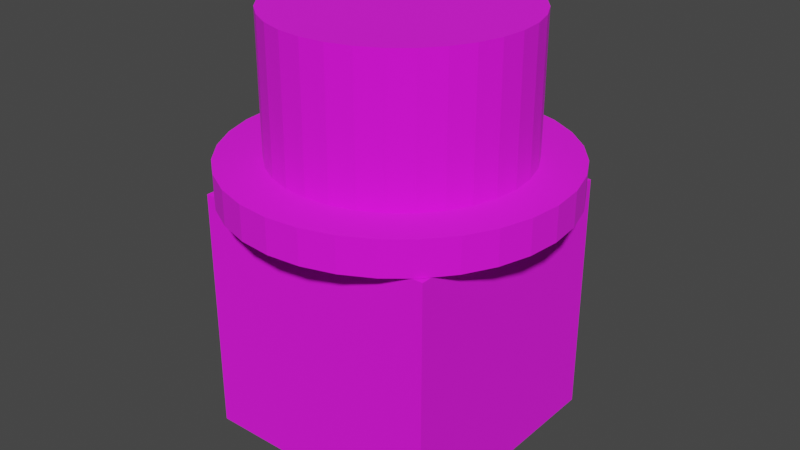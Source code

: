 # Source: FancyPants.blend  (saved by Blender 2.92.15; exported with 4.5.12 LTS)
import bpy
from mathutils import Matrix  # noqa: F401  (used for matrix-valued properties, if any)

bpy.ops.wm.read_factory_settings(use_empty=True)
scene = bpy.context.scene
scene.name = 'Scene'

# ---- collections
col_collection = bpy.data.collections.new('Collection'); scene.collection.children.link(col_collection)

# ---- images (referenced by path relative to the original .blend; pixels are not part of the script)
import os
ASSET_DIR = os.environ.get("B2B_ASSET_DIR", "")  # directory of the original .blend (textures are referenced by path, not embedded)
HERE = os.path.dirname(os.path.abspath(__file__))  # packed textures are extracted next to this script under _unpacked/

def load_image(name, relpath, width, height, colorspace="sRGB"):
    """Load a texture the original file referenced (path relative to the .blend, or extracted next to this script)."""
    p = next((c for c in (os.path.join(HERE, relpath), os.path.join(ASSET_DIR, relpath)) if relpath and os.path.exists(c)), "")
    if p:
        img = bpy.data.images.load(p, check_existing=True)
        img.name = name
    else:  # same state as the original file: an image datablock whose file is absent (Cycles renders it pink)
        img = bpy.data.images.new(name, width, height)
        img.source = "FILE"
        img.filepath = "//" + (relpath or name)
    img.colorspace_settings.name = colorspace
    return img
img_colors_png = load_image('Colors.png', 'Colors.png', 1024, 1024, 'sRGB')

# ---- materials (node trees are filled in below, after node groups)
mat_colors = bpy.data.materials.new('Colors')

# ---- material node trees
mat_colors.use_nodes = True; mat_colors.node_tree.nodes.clear()
_N = mat_colors.node_tree.nodes; _L = mat_colors.node_tree.links
n0 = _N.new('ShaderNodeBsdfPrincipled'); n0.name = 'Principled BSDF'; n0.location = (10, 300)
n0.distribution = 'GGX'
n0.subsurface_method = 'BURLEY'
n0.inputs[2].default_value = 1.0
n0.inputs[3].default_value = 1.45
n0.inputs[27].default_value = (0.0, 0.0, 0.0, 1.0)
n0.inputs[28].default_value = 1.0
n1 = _N.new('ShaderNodeOutputMaterial'); n1.name = 'Material Output'; n1.location = (300, 300)
n2 = _N.new('ShaderNodeTexImage'); n2.name = 'Image Texture'; n2.location = (-280, 275)
n2.image = img_colors_png
_L.new(n0.outputs[0], n1.inputs[0])
_L.new(n2.outputs[0], n0.inputs[0])
n1.is_active_output = True

# ---- world
world_world = bpy.data.worlds.new('World'); scene.world = world_world
world_world.use_nodes = True; world_world.node_tree.nodes.clear()
_N = world_world.node_tree.nodes; _L = world_world.node_tree.links
n0 = _N.new('ShaderNodeOutputWorld'); n0.name = 'World Output'; n0.location = (300, 300)
n1 = _N.new('ShaderNodeBackground'); n1.name = 'Background'; n1.location = (10, 300)
n1.inputs[0].default_value = (0.05088, 0.05088, 0.05088, 1.0)
_L.new(n1.outputs[0], n0.inputs[0])
n0.is_active_output = True
world_world.color = (0.05088, 0.05088, 0.05088)
world_world.use_sun_shadow = False
world_world.sun_shadow_jitter_overblur = 0.0

# ---- meshes
me_cube = bpy.data.meshes.new('Cube')
me_cube.from_pydata([(-0.5, -0.5, 0.5), (-0.5, -0.5, -0.5), (-0.5, 0.5, 0.5), (-0.5, 0.5, -0.5), (0.5, -0.5, 0.5), (0.5, -0.5, -0.5), (0.5, 0.5, 0.5), (0.5, 0.5, -0.5), (0.3114, 0.5, -0.1424), (0.2013, 0.5, -0.1386), (0.2013, 0.5, -0.2336), (-0.1937, 0.5, -0.2317), (-0.1994, 0.5, -0.3228), (0.3228, 0.5, -0.3209), (0.3114, 0.5, 0.2564), (0.3171, 0.5, 0.1158), (0.1918, 0.5, 0.112), (0.1956, 0.5, 0.2602), (-0.1918, 0.5, 0.2905), (-0.3304, 0.5, 0.2962), (-0.3323, 0.5, 0.1215), (-0.1899, 0.5, 0.1234), (-0.08166, 0.5, 0.1202), (-0.09885, 0.5, 0.275), (-0.2955, 0.5, 0.3853), (-0.4214, 0.5, 0.3226), (-0.2822, 0.5, 0.04352), (-0.1939, 0.5, 0.04352), (-0.1121, 0.5, 0.05934), (-0.4312, 0.5, 0.2321), (-0.4273, 0.5, 0.1187), (-0.393, 0.5, 0.06594), (-0.06594, 0.5, 0.1517), (-0.08572, 0.5, 0.24), (-0.3758, 0.5, 0.3838), (-0.1174, 0.5, 0.3244), (-0.2374, 0.5, 0.3864), (-0.02805, 0.5, 0.1186), (-0.3703, 0.5, 0.4273), (-0.4383, 0.5, 0.3607), (-0.01583, 0.5, 0.2285), (-0.4009, 0.5, 0.4167), (-0.2756, 0.5, 0.002637), (-0.1319, 0.5, 0.005275), (-0.0422, 0.5, 0.07121), (-0.4537, 0.5, 0.3376), (-0.4748, 0.5, 0.2084), (-0.4602, 0.5, 0.08572), (-0.3969, 0.5, 0.02506), (-0.01583, 0.5, 0.1596), (-0.01583, 0.5, 0.2756), (-0.07121, 0.5, 0.3811), (-0.1846, 0.5, 0.4299), (-0.3165, 0.5, 0.4457), (-0.4166, 0.5, -0.5), (-0.4033, 0.5, -0.443), (-0.3298, 0.5, 0.01265), (-0.2988, 0.5, 0.006922), (-0.0003591, -0.6848, 0.502), (-0.0003591, -0.6848, 0.6398), (-0.1322, -0.6718, 0.502), (-0.1322, -0.6718, 0.6398), (-0.2589, -0.6334, 0.502), (-0.2589, -0.6334, 0.6398), (-0.3757, -0.5709, 0.502), (-0.3757, -0.5709, 0.6398), (-0.4781, -0.4869, 0.502), (-0.4781, -0.4869, 0.6398), (-0.5621, -0.3845, 0.502), (-0.5621, -0.3845, 0.6398), (-0.6245, -0.2677, 0.502), (-0.6245, -0.2677, 0.6398), (-0.663, -0.141, 0.502), (-0.663, -0.141, 0.6398), (-0.676, -0.009188, 0.502), (-0.676, -0.009188, 0.6398), (-0.663, 0.1226, 0.502), (-0.663, 0.1226, 0.6398), (-0.6245, 0.2494, 0.502), (-0.6245, 0.2494, 0.6398), (-0.5621, 0.3662, 0.502), (-0.5621, 0.3662, 0.6398), (-0.4781, 0.4685, 0.502), (-0.4781, 0.4685, 0.6398), (-0.3757, 0.5526, 0.502), (-0.3757, 0.5526, 0.6398), (-0.2589, 0.615, 0.502), (-0.2589, 0.615, 0.6398), (-0.1322, 0.6534, 0.502), (-0.1322, 0.6534, 0.6398), (-0.0003594, 0.6664, 0.502), (-0.0003594, 0.6664, 0.6398), (0.1314, 0.6534, 0.502), (0.1314, 0.6534, 0.6398), (0.2582, 0.615, 0.502), (0.2582, 0.615, 0.6398), (0.375, 0.5526, 0.502), (0.375, 0.5526, 0.6398), (0.4774, 0.4685, 0.502), (0.4774, 0.4685, 0.6398), (0.5614, 0.3662, 0.502), (0.5614, 0.3662, 0.6398), (0.6238, 0.2494, 0.502), (0.6238, 0.2494, 0.6398), (0.6623, 0.1226, 0.502), (0.6623, 0.1226, 0.6398), (0.6753, -0.009188, 0.502), (0.6753, -0.009188, 0.6398), (0.6623, -0.141, 0.502), (0.6623, -0.141, 0.6398), (0.6238, -0.2677, 0.502), (0.6238, -0.2677, 0.6398), (0.5614, -0.3845, 0.502), (0.5614, -0.3845, 0.6398), (0.4774, -0.4869, 0.502), (0.4774, -0.4869, 0.6398), (0.375, -0.5709, 0.502), (0.375, -0.5709, 0.6398), (0.2582, -0.6334, 0.502), (0.2582, -0.6334, 0.6398), (0.1314, -0.6718, 0.502), (0.1314, -0.6718, 0.6398), (1.629e-07, -0.5, 0.5414), (1.629e-07, -0.5, 1.192), (-0.09755, -0.4904, 0.5414), (-0.09755, -0.4904, 1.192), (-0.1913, -0.4619, 0.5414), (-0.1913, -0.4619, 1.192), (-0.2778, -0.4157, 0.5414), (-0.2778, -0.4157, 1.192), (-0.3536, -0.3536, 0.5414), (-0.3536, -0.3536, 1.192), (-0.4157, -0.2778, 0.5414), (-0.4157, -0.2778, 1.192), (-0.4619, -0.1913, 0.5414), (-0.4619, -0.1913, 1.192), (-0.4904, -0.09755, 0.5414), (-0.4904, -0.09755, 1.192), (-0.5, -2.007e-07, 0.5414), (-0.5, -2.007e-07, 1.192), (-0.4904, 0.09754, 0.5414), (-0.4904, 0.09754, 1.192), (-0.4619, 0.1913, 0.5414), (-0.4619, 0.1913, 1.192), (-0.4157, 0.2778, 0.5414), (-0.4157, 0.2778, 1.192), (-0.3536, 0.3536, 0.5414), (-0.3536, 0.3536, 1.192), (-0.2778, 0.4157, 0.5414), (-0.2778, 0.4157, 1.192), (-0.1913, 0.4619, 0.5414), (-0.1913, 0.4619, 1.192), (-0.09755, 0.4904, 0.5414), (-0.09755, 0.4904, 1.192), (0.0, 0.5, 0.5414), (0.0, 0.5, 1.192), (0.09755, 0.4904, 0.5414), (0.09755, 0.4904, 1.192), (0.1913, 0.4619, 0.5414), (0.1913, 0.4619, 1.192), (0.2778, 0.4157, 0.5414), (0.2778, 0.4157, 1.192), (0.3536, 0.3536, 0.5414), (0.3536, 0.3536, 1.192), (0.4157, 0.2778, 0.5414), (0.4157, 0.2778, 1.192), (0.4619, 0.1913, 0.5414), (0.4619, 0.1913, 1.192), (0.4904, 0.09754, 0.5414), (0.4904, 0.09754, 1.192), (0.5, -3.199e-07, 0.5414), (0.5, -3.199e-07, 1.192), (0.4904, -0.09755, 0.5414), (0.4904, -0.09755, 1.192), (0.4619, -0.1913, 0.5414), (0.4619, -0.1913, 1.192), (0.4157, -0.2778, 0.5414), (0.4157, -0.2778, 1.192), (0.3536, -0.3536, 0.5414), (0.3536, -0.3536, 1.192), (0.2778, -0.4157, 0.5414), (0.2778, -0.4157, 1.192), (0.1913, -0.4619, 0.5414), (0.1913, -0.4619, 1.192), (0.09754, -0.4904, 0.5414), (0.09754, -0.4904, 1.192), (0.3114, 0.5206, -0.1424), (0.2013, 0.5206, -0.1386), (0.2013, 0.5206, -0.2336), (-0.1937, 0.5206, -0.2317), (-0.1994, 0.5206, -0.3228), (0.3228, 0.5206, -0.3209), (-0.4033, 0.5206, -0.443), (-0.5, 0.5206, -0.5), (0.3114, 0.5206, 0.2564), (0.3171, 0.5206, 0.1158), (0.1918, 0.5206, 0.112), (0.1956, 0.5206, 0.2602), (-0.1918, 0.5206, 0.2905), (-0.3304, 0.5206, 0.2962), (-0.3323, 0.5206, 0.1215), (-0.1899, 0.5206, 0.1234), (-0.01583, 0.5206, 0.2285), (-0.09885, 0.5206, 0.275), (-0.2822, 0.5206, 0.04352), (-0.1939, 0.5206, 0.04352), (-0.1121, 0.5206, 0.05934), (-0.08166, 0.5206, 0.1202), (-0.4214, 0.5206, 0.3226), (-0.4312, 0.5206, 0.2321), (-0.4273, 0.5206, 0.1187), (-0.393, 0.5206, 0.06594), (-0.06594, 0.5206, 0.1517), (-0.08572, 0.5206, 0.24), (-0.2955, 0.5206, 0.3853), (-0.3758, 0.5206, 0.3838), (-0.1174, 0.5206, 0.3244), (-0.2374, 0.5206, 0.3864), (-0.02805, 0.5206, 0.1186), (-0.3703, 0.5206, 0.4273), (-0.4383, 0.5206, 0.3607), (-0.4009, 0.5206, 0.4167), (-0.2756, 0.5206, 0.002637), (-0.1319, 0.5206, 0.005275), (-0.0422, 0.5206, 0.07121), (-0.4537, 0.5206, 0.3376), (-0.4748, 0.5206, 0.2084), (-0.4602, 0.5206, 0.08572), (-0.3969, 0.5206, 0.02506), (-0.2988, 0.5206, 0.006922), (-0.01583, 0.5206, 0.1596), (-0.01583, 0.5206, 0.2756), (-0.07121, 0.5206, 0.3811), (-0.1846, 0.5206, 0.4299), (-0.3165, 0.5206, 0.4457), (-0.3298, 0.5206, 0.01265)], [], [(0, 4, 6, 2), (3, 55, 54), (7, 6, 4, 5), (5, 1, 3, 54, 7), (1, 0, 2, 3), (5, 4, 0, 1), (7, 13, 8, 9, 10, 11, 12, 55, 57, 42, 43, 44, 37, 16, 15, 6), (37, 44, 224, 218), (6, 15, 14, 17, 16, 40, 50, 51, 52, 53, 38, 2), (33, 23, 203, 213), (16, 37, 49, 40), (55, 3, 193, 192), (22, 28, 27, 26, 31, 30, 29, 25, 20, 21), (23, 33, 32, 22, 21, 18, 19, 20, 25, 34, 24), (44, 43, 223, 224), (24, 36, 35, 23), (38, 41, 39, 2), (38, 53, 234, 219), (32, 33, 213, 212), (8, 13, 191, 186), (43, 42, 222, 223), (56, 3, 2, 39, 45, 46, 47, 48), (54, 55, 12, 13, 7), (58, 59, 61, 60), (60, 61, 63, 62), (62, 63, 65, 64), (64, 65, 67, 66), (66, 67, 69, 68), (68, 69, 71, 70), (70, 71, 73, 72), (72, 73, 75, 74), (74, 75, 77, 76), (76, 77, 79, 78), (78, 79, 81, 80), (80, 81, 83, 82), (82, 83, 85, 84), (84, 85, 87, 86), (86, 87, 89, 88), (88, 89, 91, 90), (90, 91, 93, 92), (92, 93, 95, 94), (94, 95, 97, 96), (96, 97, 99, 98), (98, 99, 101, 100), (100, 101, 103, 102), (102, 103, 105, 104), (104, 105, 107, 106), (106, 107, 109, 108), (108, 109, 111, 110), (110, 111, 113, 112), (112, 113, 115, 114), (114, 115, 117, 116), (116, 117, 119, 118), (61, 59, 121, 119, 117, 115, 113, 111, 109, 107, 105, 103, 101, 99, 97, 95, 93, 91, 89, 87, 85, 83, 81, 79, 77, 75, 73, 71, 69, 67, 65, 63), (118, 119, 121, 120), (120, 121, 59, 58), (58, 60, 62, 64, 66, 68, 70, 72, 74, 76, 78, 80, 82, 84, 86, 88, 90, 92, 94, 96, 98, 100, 102, 104, 106, 108, 110, 112, 114, 116, 118, 120), (122, 123, 125, 124), (124, 125, 127, 126), (126, 127, 129, 128), (128, 129, 131, 130), (130, 131, 133, 132), (132, 133, 135, 134), (134, 135, 137, 136), (136, 137, 139, 138), (138, 139, 141, 140), (140, 141, 143, 142), (142, 143, 145, 144), (144, 145, 147, 146), (146, 147, 149, 148), (148, 149, 151, 150), (150, 151, 153, 152), (152, 153, 155, 154), (154, 155, 157, 156), (156, 157, 159, 158), (158, 159, 161, 160), (160, 161, 163, 162), (162, 163, 165, 164), (164, 165, 167, 166), (166, 167, 169, 168), (168, 169, 171, 170), (170, 171, 173, 172), (172, 173, 175, 174), (174, 175, 177, 176), (176, 177, 179, 178), (178, 179, 181, 180), (180, 181, 183, 182), (125, 123, 185, 183, 181, 179, 177, 175, 173, 171, 169, 167, 165, 163, 161, 159, 157, 155, 153, 151, 149, 147, 145, 143, 141, 139, 137, 135, 133, 131, 129, 127), (182, 183, 185, 184), (184, 185, 123, 122), (122, 124, 126, 128, 130, 132, 134, 136, 138, 140, 142, 144, 146, 148, 150, 152, 154, 156, 158, 160, 162, 164, 166, 168, 170, 172, 174, 176, 178, 180, 182, 184), (189, 188, 187, 186, 191, 190), (197, 194, 195, 196), (199, 198, 201, 200), (214, 215, 208, 220, 221, 219), (218, 224, 223, 222, 229, 235, 228, 227, 226, 225, 220, 208, 209, 210, 211, 204, 205, 206, 207), (202, 230, 218, 207, 212, 213, 203), (219, 234, 233, 232, 231, 202, 203, 216, 217, 214), (229, 192, 193, 235), (24, 34, 215, 214), (45, 39, 220, 225), (14, 15, 195, 194), (34, 25, 208, 215), (56, 48, 228, 235), (46, 45, 225, 226), (15, 16, 196, 195), (23, 35, 216, 203), (47, 46, 226, 227), (16, 17, 197, 196), (35, 36, 217, 216), (57, 55, 192, 229), (26, 27, 205, 204), (48, 47, 227, 228), (17, 14, 194, 197), (36, 24, 214, 217), (3, 56, 235, 193), (27, 28, 206, 205), (42, 57, 229, 222), (28, 22, 207, 206), (49, 37, 218, 230), (9, 8, 186, 187), (25, 29, 209, 208), (40, 49, 230, 202), (19, 18, 198, 199), (10, 9, 187, 188), (29, 30, 210, 209), (50, 40, 202, 231), (20, 19, 199, 200), (11, 10, 188, 189), (30, 31, 211, 210), (51, 50, 231, 232), (21, 20, 200, 201), (41, 38, 219, 221), (12, 11, 189, 190), (31, 26, 204, 211), (52, 51, 232, 233), (18, 21, 201, 198), (39, 41, 221, 220), (13, 12, 190, 191), (22, 32, 212, 207), (53, 52, 233, 234)])
_uv = me_cube.uv_layers.new(name='UVMap')
_uv.uv.foreach_set('vector', [0.625, 0.5, 0.875, 0.5, 0.875, 0.75, 0.625, 0.75, 0.009402, -0.001808, 0.009402, -0.001808, 0.009402, -0.001808, 0.009402, -0.001808, 0.009402, -0.001808, 0.009402, -0.001808, 0.009402, -0.001808, 0.125, 0.5, 0.375, 0.5, 0.375, 0.75, 0.3541, 0.75, 0.125, 0.75, 0.009402, -0.001808, 0.009402, -0.001808, 0.009402, -0.001808, 0.009402, -0.001808, 0.009402, -0.001808, 0.009402, -0.001808, 0.009402, -0.001808, 0.009402, -0.001808, 0.009402, -0.001808, 0.009402, -0.001808, 0.009402, -0.001808, 0.009402, -0.001808, 0.009402, -0.001808, 0.009402, -0.001808, 0.009402, -0.001808, 0.009402, -0.001808, 0.009402, -0.001808, 0.009402, -0.001808, 0.009402, -0.001808, 0.009402, -0.001808, 0.009402, -0.001808, 0.009402, -0.001808, 0.009402, -0.001808, 0.009402, -0.001808, 0.006502, 0.01989, 0.006502, 0.01989, 0.006502, 0.01989, 0.006502, 0.01989, 0.009402, -0.001808, 0.009402, -0.001808, 0.009402, -0.001808, 0.009402, -0.001808, 0.009402, -0.001808, 0.009402, -0.001808, 0.009402, -0.001808, 0.009402, -0.001808, 0.009402, -0.001808, 0.009402, -0.001808, 0.009402, -0.001808, 0.009402, -0.001808, 0.006502, 0.01989, 0.006502, 0.01989, 0.006502, 0.01989, 0.006502, 0.01989, 0.009402, -0.001808, 0.009402, -0.001808, 0.009402, -0.001808, 0.009402, -0.001808, 0.006502, 0.01989, 0.006502, 0.01989, 0.006502, 0.01989, 0.006502, 0.01989, 0.009402, -0.001808, 0.009402, -0.001808, 0.009402, -0.001808, 0.009402, -0.001808, 0.009402, -0.001808, 0.009402, -0.001808, 0.009402, -0.001808, 0.009402, -0.001808, 0.009402, -0.001808, 0.009402, -0.001808, 0.009402, -0.001808, 0.009402, -0.001808, 0.009402, -0.001808, 0.009402, -0.001808, 0.009402, -0.001808, 0.009402, -0.001808, 0.009402, -0.001808, 0.009402, -0.001808, 0.009402, -0.001808, 0.009402, -0.001808, 0.009402, -0.001808, 0.006502, 0.01989, 0.006502, 0.01989, 0.006502, 0.01989, 0.006502, 0.01989, 0.009402, -0.001808, 0.009402, -0.001808, 0.009402, -0.001808, 0.009402, -0.001808, 0.009402, -0.001808, 0.009402, -0.001808, 0.009402, -0.001808, 0.009402, -0.001808, 0.006502, 0.01989, 0.006502, 0.01989, 0.006502, 0.01989, 0.006502, 0.01989, 0.006502, 0.01989, 0.006502, 0.01989, 0.006502, 0.01989, 0.006502, 0.01989, 0.006502, 0.01989, 0.006502, 0.01989, 0.006502, 0.01989, 0.006502, 0.01989, 0.006502, 0.01989, 0.006502, 0.01989, 0.006502, 0.01989, 0.006502, 0.01989, 0.009402, -0.001808, 0.009402, -0.001808, 0.009402, -0.001808, 0.009402, -0.001808, 0.009402, -0.001808, 0.009402, -0.001808, 0.009402, -0.001808, 0.009402, -0.001808, 0.009402, -0.001808, 0.009402, -0.001808, 0.009402, -0.001808, 0.009402, -0.001808, 0.009402, -0.001808, 0.006502, 0.01989, 0.006502, 0.01989, 0.006502, 0.01989, 0.006502, 0.01989, 0.006502, 0.01989, 0.006502, 0.01989, 0.006502, 0.01989, 0.006502, 0.01989, 0.006502, 0.01989, 0.006502, 0.01989, 0.006502, 0.01989, 0.006502, 0.01989, 0.006502, 0.01989, 0.006502, 0.01989, 0.006502, 0.01989, 0.006502, 0.01989, 0.006502, 0.01989, 0.006502, 0.01989, 0.006502, 0.01989, 0.006502, 0.01989, 0.006502, 0.01989, 0.006502, 0.01989, 0.006502, 0.01989, 0.006502, 0.01989, 0.006502, 0.01989, 0.006502, 0.01989, 0.006502, 0.01989, 0.006502, 0.01989, 0.006502, 0.01989, 0.006502, 0.01989, 0.006502, 0.01989, 0.006502, 0.01989, 0.006502, 0.01989, 0.006502, 0.01989, 0.006502, 0.01989, 0.006502, 0.01989, 0.006502, 0.01989, 0.006502, 0.01989, 0.006502, 0.01989, 0.006502, 0.01989, 0.006502, 0.01989, 0.006502, 0.01989, 0.006502, 0.01989, 0.006502, 0.01989, 0.006502, 0.01989, 0.006502, 0.01989, 0.006502, 0.01989, 0.006502, 0.01989, 0.006502, 0.01989, 0.006502, 0.01989, 0.006502, 0.01989, 0.006502, 0.01989, 0.006502, 0.01989, 0.006502, 0.01989, 0.006502, 0.01989, 0.006502, 0.01989, 0.006502, 0.01989, 0.006502, 0.01989, 0.006502, 0.01989, 0.006502, 0.01989, 0.006502, 0.01989, 0.006502, 0.01989, 0.006502, 0.01989, 0.006502, 0.01989, 0.006502, 0.01989, 0.006502, 0.01989, 0.006502, 0.01989, 0.006502, 0.01989, 0.006502, 0.01989, 0.006502, 0.01989, 0.006502, 0.01989, 0.006502, 0.01989, 0.006502, 0.01989, 0.006502, 0.01989, 0.006502, 0.01989, 0.006502, 0.01989, 0.006502, 0.01989, 0.006502, 0.01989, 0.006502, 0.01989, 0.006502, 0.01989, 0.006502, 0.01989, 0.006502, 0.01989, 0.006502, 0.01989, 0.006502, 0.01989, 0.006502, 0.01989, 0.006502, 0.01989, 0.006502, 0.01989, 0.006502, 0.01989, 0.006502, 0.01989, 0.006502, 0.01989, 0.006502, 0.01989, 0.006502, 0.01989, 0.006502, 0.01989, 0.006502, 0.01989, 0.006502, 0.01989, 0.006502, 0.01989, 0.006502, 0.01989, 0.006502, 0.01989, 0.006502, 0.01989, 0.006502, 0.01989, 0.006502, 0.01989, 0.006502, 0.01989, 0.006502, 0.01989, 0.006502, 0.01989, 0.006502, 0.01989, 0.006502, 0.01989, 0.006502, 0.01989, 0.006502, 0.01989, 0.006502, 0.01989, 0.006502, 0.01989, 0.006502, 0.01989, 0.006502, 0.01989, 0.006502, 0.01989, 0.006502, 0.01989, 0.006502, 0.01989, 0.006502, 0.01989, 0.006502, 0.01989, 0.006502, 0.01989, 0.006502, 0.01989, 0.006502, 0.01989, 0.006502, 0.01989, 0.006502, 0.01989, 0.006502, 0.01989, 0.006502, 0.01989, 0.006502, 0.01989, 0.006502, 0.01989, 0.006502, 0.01989, 0.006502, 0.01989, 0.006502, 0.01989, 0.006502, 0.01989, 0.006502, 0.01989, 0.006502, 0.01989, 0.006502, 0.01989, 0.006502, 0.01989, 0.006502, 0.01989, 0.006502, 0.01989, 0.006502, 0.01989, 0.006502, 0.01989, 0.006502, 0.01989, 0.006502, 0.01989, 0.006502, 0.01989, 0.006502, 0.01989, 0.006502, 0.01989, 0.006502, 0.01989, 0.006502, 0.01989, 0.006502, 0.01989, 0.006502, 0.01989, 0.006502, 0.01989, 0.006502, 0.01989, 0.006502, 0.01989, 0.006502, 0.01989, 0.006502, 0.01989, 0.006502, 0.01989, 0.006502, 0.01989, 0.006502, 0.01989, 0.006502, 0.01989, 0.006502, 0.01989, 0.006502, 0.01989, 0.006502, 0.01989, 0.006502, 0.01989, 0.006502, 0.01989, 0.006502, 0.01989, 0.006502, 0.01989, 0.006502, 0.01989, 0.006502, 0.01989, 0.006502, 0.01989, 0.006502, 0.01989, 0.006502, 0.01989, 0.006502, 0.01989, 0.006502, 0.01989, 0.006502, 0.01989, 0.006502, 0.01989, 0.006502, 0.01989, 0.006502, 0.01989, 0.006502, 0.01989, 0.006502, 0.01989, 0.006502, 0.01989, 0.006502, 0.01989, 0.006502, 0.01989, 0.006502, 0.01989, 0.006502, 0.01989, 0.006502, 0.01989, 0.006502, 0.01989, 0.006502, 0.01989, 0.006502, 0.01989, 0.006502, 0.01989, 0.006502, 0.01989, 0.006502, 0.01989, 0.006502, 0.01989, 0.006502, 0.01989, 0.006502, 0.01989, 0.006502, 0.01989, 0.006502, 0.01989, 0.006502, 0.01989, 0.006502, 0.01989, 0.006502, 0.01989, 0.006502, 0.01989, 0.006502, 0.01989, 0.006502, 0.01989, 0.006502, 0.01989, 0.006502, 0.01989, 0.006502, 0.01989, 0.006502, 0.01989, 0.006502, 0.01989, 0.006502, 0.01989, 0.006502, 0.01989, 0.006502, 0.01989, 0.006502, 0.01989, 0.006502, 0.01989, 0.006502, 0.01989, 0.006502, 0.01989, 0.006502, 0.01989, 0.006502, 0.01989, 0.006502, 0.01989, 0.006502, 0.01989, 0.006502, 0.01989, 0.006502, 0.01989, 0.006502, 0.01989, 0.006502, 0.01989, 0.006502, 0.01989, 0.006502, 0.01989, 0.006502, 0.01989, 0.006502, 0.01989, 0.006502, 0.01989, 0.006502, 0.01989, 0.006502, 0.01989, 0.006502, 0.01989, 0.006502, 0.01989, 0.006502, 0.01989, 0.006502, 0.01989, 0.006502, 0.01989, 0.006502, 0.01989, 0.006502, 0.01989, 0.006502, 0.01989, 0.006502, 0.01989, 0.006502, 0.01989, 0.006502, 0.01989, 0.006502, 0.01989, 0.006502, 0.01989, 0.006502, 0.01989, 0.006502, 0.01989, 0.006502, 0.01989, 0.006502, 0.01989, 0.006502, 0.01989, 0.006502, 0.01989, 0.006502, 0.01989, 0.006502, 0.01989, 0.006502, 0.01989, 0.006502, 0.01989, 0.006502, 0.01989, 0.006502, 0.01989, 0.006502, 0.01989, 0.006502, 0.01989, 0.006502, 0.01989, 0.006502, 0.01989, 0.006502, 0.01989, 0.006502, 0.01989, 0.006502, 0.01989, 0.006502, 0.01989, 0.006502, 0.01989, 0.006502, 0.01989, 0.006502, 0.01989, 0.006502, 0.01989, 0.006502, 0.01989, 0.006502, 0.01989, 0.006502, 0.01989, 0.006502, 0.01989, 0.006502, 0.01989, 0.006502, 0.01989, 0.006502, 0.01989, 0.006502, 0.01989, 0.006502, 0.01989, 0.006502, 0.01989, 0.006502, 0.01989, 0.006502, 0.01989, 0.006502, 0.01989, 0.006502, 0.01989, 0.006502, 0.01989, 0.006502, 0.01989, 0.006502, 0.01989, 0.006502, 0.01989, 0.006502, 0.01989, 0.006502, 0.01989, 0.006502, 0.01989, 0.006502, 0.01989, 0.006502, 0.01989, 0.006502, 0.01989, 0.006502, 0.01989, 0.006502, 0.01989, 0.006502, 0.01989, 0.006502, 0.01989, 0.006502, 0.01989, 0.006502, 0.01989, 0.006502, 0.01989, 0.006502, 0.01989, 0.006502, 0.01989, 0.006502, 0.01989, 0.006502, 0.01989, 0.006502, 0.01989, 0.006502, 0.01989, 0.006502, 0.01989, 0.006502, 0.01989, 0.006502, 0.01989, 0.006502, 0.01989, 0.006502, 0.01989, 0.006502, 0.01989, 0.006502, 0.01989, 0.006502, 0.01989, 0.006502, 0.01989, 0.006502, 0.01989, 0.006502, 0.01989, 0.006502, 0.01989, 0.006502, 0.01989, 0.006502, 0.01989, 0.006502, 0.01989, 0.006502, 0.01989, 0.006502, 0.01989, 0.006502, 0.01989, 0.006502, 0.01989, 0.006502, 0.01989, 0.006502, 0.01989, 0.006502, 0.01989, 0.006502, 0.01989, 0.006502, 0.01989, 0.006502, 0.01989, 0.006502, 0.01989, 0.006502, 0.01989, 0.006502, 0.01989, 0.006502, 0.01989, 0.006502, 0.01989, 0.006502, 0.01989, 0.006502, 0.01989, 0.006502, 0.01989, 0.006502, 0.01989, 0.006502, 0.01989, 0.006502, 0.01989, 0.006502, 0.01989, 0.006502, 0.01989, 0.006502, 0.01989, 0.006502, 0.01989, 0.006502, 0.01989, 0.006502, 0.01989, 0.006502, 0.01989, 0.006502, 0.01989, 0.006502, 0.01989, 0.006502, 0.01989, 0.006502, 0.01989, 0.006502, 0.01989, 0.006502, 0.01989, 0.006502, 0.01989, 0.006502, 0.01989, 0.006502, 0.01989, 0.006502, 0.01989, 0.006502, 0.01989, 0.006502, 0.01989, 0.006502, 0.01989, 0.006502, 0.01989, 0.006502, 0.01989, 0.006502, 0.01989, 0.006502, 0.01989, 0.006502, 0.01989, 0.006502, 0.01989, 0.006502, 0.01989, 0.006502, 0.01989, 0.006502, 0.01989, 0.006502, 0.01989, 0.006502, 0.01989, 0.006502, 0.01989, 0.006502, 0.01989, 0.006502, 0.01989, 0.006502, 0.01989, 0.006502, 0.01989, 0.006502, 0.01989, 0.006502, 0.01989, 0.006502, 0.01989, 0.006502, 0.01989, 0.006502, 0.01989, 0.006502, 0.01989, 0.006502, 0.01989, 0.006502, 0.01989, 0.006502, 0.01989, 0.006502, 0.01989, 0.006502, 0.01989, 0.006502, 0.01989, 0.006502, 0.01989, 0.006502, 0.01989, 0.006502, 0.01989, 0.006502, 0.01989, 0.006502, 0.01989, 0.006502, 0.01989, 0.006502, 0.01989, 0.006502, 0.01989, 0.006502, 0.01989, 0.006502, 0.01989, 0.006502, 0.01989, 0.006502, 0.01989, 0.006502, 0.01989, 0.006502, 0.01989, 0.006502, 0.01989, 0.006502, 0.01989, 0.006502, 0.01989, 0.006502, 0.01989, 0.006502, 0.01989, 0.006502, 0.01989, 0.006502, 0.01989, 0.006502, 0.01989, 0.006502, 0.01989, 0.006502, 0.01989, 0.006502, 0.01989, 0.006502, 0.01989, 0.006502, 0.01989, 0.006502, 0.01989, 0.006502, 0.01989, 0.006502, 0.01989, 0.006502, 0.01989, 0.006502, 0.01989, 0.006502, 0.01989, 0.006502, 0.01989, 0.006502, 0.01989, 0.006502, 0.01989, 0.006502, 0.01989, 0.006502, 0.01989, 0.006502, 0.01989, 0.006502, 0.01989, 0.006502, 0.01989, 0.006502, 0.01989, 0.006502, 0.01989, 0.006502, 0.01989, 0.006502, 0.01989, 0.006502, 0.01989, 0.006502, 0.01989, 0.006502, 0.01989, 0.006502, 0.01989, 0.006502, 0.01989, 0.006502, 0.01989, 0.006502, 0.01989, 0.006502, 0.01989, 0.006502, 0.01989, 0.006502, 0.01989, 0.006502, 0.01989, 0.006502, 0.01989, 0.006502, 0.01989, 0.006502, 0.01989, 0.006502, 0.01989, 0.006502, 0.01989, 0.006502, 0.01989, 0.006502, 0.01989, 0.006502, 0.01989, 0.006502, 0.01989, 0.006502, 0.01989, 0.006502, 0.01989, 0.006502, 0.01989, 0.006502, 0.01989, 0.006502, 0.01989, 0.006502, 0.01989, 0.006502, 0.01989, 0.006502, 0.01989, 0.006502, 0.01989, 0.006502, 0.01989, 0.006502, 0.01989, 0.006502, 0.01989, 0.006502, 0.01989, 0.006502, 0.01989, 0.006502, 0.01989, 0.006502, 0.01989, 0.006502, 0.01989, 0.006502, 0.01989, 0.006502, 0.01989, 0.006502, 0.01989, 0.006502, 0.01989, 0.006502, 0.01989, 0.006502, 0.01989, 0.006502, 0.01989, 0.006502, 0.01989, 0.006502, 0.01989, 0.006502, 0.01989, 0.006502, 0.01989, 0.006502, 0.01989, 0.006502, 0.01989, 0.006502, 0.01989, 0.006502, 0.01989, 0.006502, 0.01989, 0.006502, 0.01989, 0.006502, 0.01989, 0.006502, 0.01989, 0.006502, 0.01989, 0.006502, 0.01989, 0.006502, 0.01989, 0.006502, 0.01989, 0.006502, 0.01989, 0.006502, 0.01989, 0.006502, 0.01989, 0.006502, 0.01989, 0.006502, 0.01989, 0.006502, 0.01989, 0.006502, 0.01989, 0.006502, 0.01989, 0.006502, 0.01989, 0.006502, 0.01989, 0.006502, 0.01989, 0.006502, 0.01989, 0.006502, 0.01989, 0.006502, 0.01989, 0.006502, 0.01989, 0.006502, 0.01989, 0.006502, 0.01989, 0.006502, 0.01989, 0.006502, 0.01989, 0.006502, 0.01989, 0.006502, 0.01989, 0.006502, 0.01989, 0.006502, 0.01989, 0.006502, 0.01989, 0.006502, 0.01989, 0.006502, 0.01989, 0.006502, 0.01989, 0.006502, 0.01989, 0.006502, 0.01989, 0.006502, 0.01989, 0.006502, 0.01989, 0.006502, 0.01989, 0.006502, 0.01989, 0.006502, 0.01989, 0.006502, 0.01989, 0.006502, 0.01989, 0.006502, 0.01989, 0.006502, 0.01989, 0.006502, 0.01989, 0.006502, 0.01989, 0.006502, 0.01989, 0.006502, 0.01989, 0.006502, 0.01989, 0.006502, 0.01989, 0.006502, 0.01989, 0.006502, 0.01989, 0.006502, 0.01989, 0.006502, 0.01989, 0.006502, 0.01989, 0.006502, 0.01989, 0.006502, 0.01989, 0.006502, 0.01989, 0.006502, 0.01989, 0.006502, 0.01989, 0.006502, 0.01989, 0.006502, 0.01989, 0.006502, 0.01989, 0.006502, 0.01989, 0.006502, 0.01989, 0.006502, 0.01989, 0.006502, 0.01989, 0.006502, 0.01989, 0.006502, 0.01989, 0.006502, 0.01989, 0.006502, 0.01989, 0.006502, 0.01989, 0.006502, 0.01989, 0.006502, 0.01989, 0.006502, 0.01989, 0.006502, 0.01989, 0.006502, 0.01989, 0.006502, 0.01989, 0.006502, 0.01989, 0.006502, 0.01989, 0.006502, 0.01989, 0.006502, 0.01989, 0.006502, 0.01989, 0.006502, 0.01989, 0.006502, 0.01989, 0.006502, 0.01989, 0.006502, 0.01989, 0.006502, 0.01989, 0.006502, 0.01989, 0.006502, 0.01989, 0.006502, 0.01989, 0.006502, 0.01989, 0.006502, 0.01989, 0.006502, 0.01989, 0.006502, 0.01989, 0.006502, 0.01989, 0.006502, 0.01989, 0.006502, 0.01989, 0.006502, 0.01989, 0.006502, 0.01989, 0.006502, 0.01989, 0.006502, 0.01989, 0.006502, 0.01989, 0.006502, 0.01989, 0.006502, 0.01989, 0.006502, 0.01989, 0.006502, 0.01989, 0.006502, 0.01989, 0.006502, 0.01989, 0.006502, 0.01989, 0.006502, 0.01989, 0.006502, 0.01989, 0.006502, 0.01989, 0.006502, 0.01989, 0.006502, 0.01989, 0.006502, 0.01989, 0.006502, 0.01989, 0.006502, 0.01989, 0.006502, 0.01989, 0.006502, 0.01989, 0.006502, 0.01989, 0.006502, 0.01989, 0.006502, 0.01989, 0.006502, 0.01989, 0.006502, 0.01989, 0.006502, 0.01989, 0.006502, 0.01989, 0.006502, 0.01989, 0.006502, 0.01989])
me_cube.materials.append(mat_colors)
me_cube.use_remesh_preserve_volume = False
me_cube.use_remesh_preserve_attributes = False
me_cube.use_mirror_vertex_groups = False
me_cube.update()

# ---- objects
ob_fancypants = bpy.data.objects.new('FancyPants', me_cube)

# ---- transforms, parenting, visibility, modifiers, constraints
ob_fancypants.location = (0.0, 0.0, 0.0)
ob_fancypants.lock_rotations_4d = False
ob_fancypants.empty_display_type = 'ARROWS'
ob_fancypants.lineart.crease_threshold = 0.0

# ---- collection membership
col_collection.objects.link(ob_fancypants)

# ---- scene / render settings (as saved in the file)
scene.frame_start = 1; scene.frame_end = 250; scene.frame_set(1)
scene.render.engine = 'CYCLES'
scene.render.image_settings.file_format = 'FFMPEG'
scene.render.image_settings.color_mode = 'RGB'
scene.cycles.use_denoising = False
scene.cycles.samples = 128
scene.cycles.sampling_pattern = 'TABULATED_SOBOL'
scene.cycles.use_light_tree = False
scene.cycles.max_bounces = 4
scene.cycles.diffuse_bounces = 2
scene.cycles.transmission_bounces = 4
scene.cycles.volume_bounces = 2
scene.cycles.transparent_max_bounces = 4
scene.view_settings.view_transform = 'Filmic'
bpy.context.view_layer.update()

# ---- added for rendering (the .blend has no active camera and no usable light): camera, sun
cam_auto = bpy.data.cameras.new('AutoCamera')
cam_auto.lens = 50.0
cam_auto.sensor_width = 36.0
cam_auto.clip_end = 1000.0
ob_auto_camera = bpy.data.objects.new('AutoCamera', cam_auto)
scene.collection.objects.link(ob_auto_camera)
ob_auto_camera.location = (2.36106, -2.84289, 2.23506)
ob_auto_camera.rotation_euler = (1.09748, -7.21219e-08, 0.694738)
scene.camera = ob_auto_camera
light_auto_sun = bpy.data.lights.new('AutoSun', 'SUN')
light_auto_sun.energy = 3.0
light_auto_sun.angle = 0.0523599
ob_auto_sun = bpy.data.objects.new('AutoSun', light_auto_sun)
scene.collection.objects.link(ob_auto_sun)
ob_auto_sun.rotation_euler = (0.872665, 0.174533, 0.523599)
bpy.context.view_layer.update()
